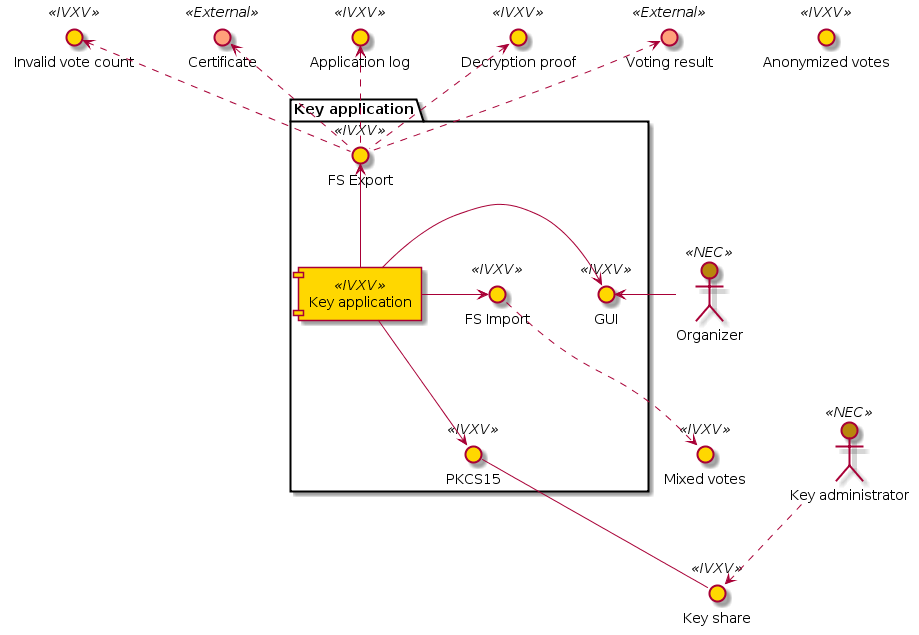

The diagram above was rendered by PlantUML. Its source (embedded in the PNG):
@startuml









/'
 '
 '  BEAUTIFICATION
 '
 '/

skinparam interface {
    backgroundColor<<IVXV>> Gold
    backgroundColor<<External>> LightSalmon
    backgroundColor<<NEC>> DarkGoldenRod
    backgroundColor<<Not defined>> Black
}

skinparam actor {
    backgroundColor<<IVXV>> Gold
    backgroundColor<<External>> LightSalmon
    backgroundColor<<NEC>> DarkGoldenRod
    backgroundColor<<Not defined>> Black
}

skinparam component {
    backgroundColor<<IVXV>> Gold
    backgroundColor<<NEC>> DarkGoldenRod
    backgroundColor<<External>> LightSalmon
    backgroundColor<<Not defined>> Black
}


    interface "Application log" <<IVXV>> as i_app_log




    interface "Key share" <<IVXV>> as i_key_share
    interface "Invalid vote count" <<IVXV>> as i_invalid_votes
    interface "Certificate" <<External>> as i_certificate




    interface "Decryption proof" <<IVXV>> as i_decryption_proof
    interface "Voting result" <<External>> as i_voting_result
    interface "Mixed votes" <<IVXV>> as i_mixed_votes


    interface "Anonymized votes" <<IVXV>> as i_encrypted_votes

'interface "Konfiguratsioonifail" <<IVXV>> as i_conf_bundle


/'
 '
 '  ACTORS
 '
 '/

    actor "Organizer" <<NEC>> as a_owner


    actor "Key administrator" <<NEC>> as a_keymanager
    a_keymanager ..> i_key_share



/'
 '
 '  EXTERNAL SERVICES
 '
 '/













'[VIS] <<Väline>> as vis
'interface "Tulemuste sisestamine" <<Väline>> as i_vis_results
'vis -up- i_vis_results
'interface "Kandidaatide nimekiri" <<Väline>> as i_vis_cands
'vis - i_vis_cands
'vis -up- i_vis_dist














/'
 '
 ' VÕTMERAKENDUS
 '
 '/

package "Key application" {
    [Key application] <<IVXV>> as key_app

    interface "FS Import" <<IVXV>> as i_key_in
    interface "FS Export" <<IVXV>> as i_key_out
    interface "PKCS15" <<IVXV>> as i_pkcs15
    interface "GUI" <<IVXV>> as i_key_gui

    key_app -down-> i_pkcs15
    key_app -left-> i_key_in
    key_app -up-> i_key_out
    key_app -right-> i_key_gui


    i_pkcs15 -- i_key_share
    i_key_in ..> i_mixed_votes
    i_key_out .up.> i_voting_result
    i_key_out .up.> i_decryption_proof
    i_key_out .up.> i_app_log
    i_key_out .up.> i_certificate
    i_key_out .up.> i_invalid_votes
}

a_owner -> i_key_gui


/'
 '
 ' TÖÖTLEMISRAKENDUS
 '
 '/


/'
 '
 ' AUDITIRAKENDUS
 '
 '/


/'
 '
 ' SEADISTUSRAKENDUS
 '
 '/








/'
actor :Local admin: <<VVK>> as admin
owner -left-> i_remoteadmin
admin -down-> i_localadmin
admin -down-> i_backup
'/



@enduml